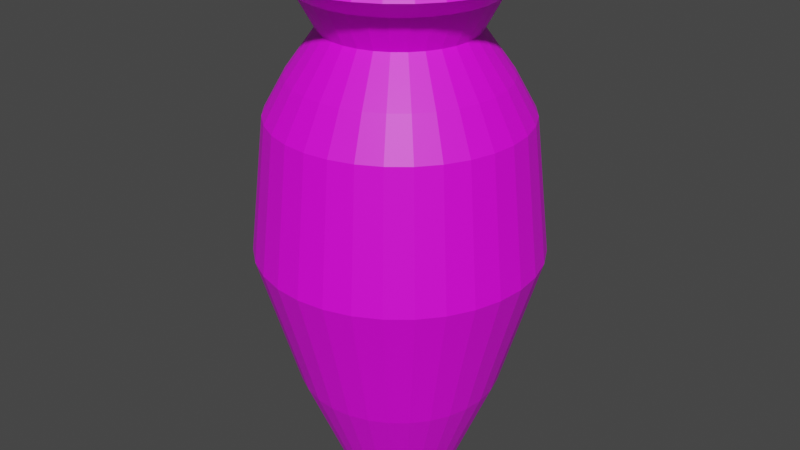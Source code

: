 # Source: Vase.blend  (saved by Blender 2.91.10; exported with 4.5.12 LTS)
import bpy
from mathutils import Matrix  # noqa: F401  (used for matrix-valued properties, if any)

bpy.ops.wm.read_factory_settings(use_empty=True)
scene = bpy.context.scene
scene.name = 'Scene'

# ---- collections
col_collection = bpy.data.collections.new('Collection'); scene.collection.children.link(col_collection)

# ---- images (referenced by path relative to the original .blend; pixels are not part of the script)
import os
ASSET_DIR = os.environ.get("B2B_ASSET_DIR", "")  # directory of the original .blend (textures are referenced by path, not embedded)
HERE = os.path.dirname(os.path.abspath(__file__))  # packed textures are extracted next to this script under _unpacked/

def load_image(name, relpath, width, height, colorspace="sRGB"):
    """Load a texture the original file referenced (path relative to the .blend, or extracted next to this script)."""
    p = next((c for c in (os.path.join(HERE, relpath), os.path.join(ASSET_DIR, relpath)) if relpath and os.path.exists(c)), "")
    if p:
        img = bpy.data.images.load(p, check_existing=True)
        img.name = name
    else:  # same state as the original file: an image datablock whose file is absent (Cycles renders it pink)
        img = bpy.data.images.new(name, width, height)
        img.source = "FILE"
        img.filepath = "//" + (relpath or name)
    img.colorspace_settings.name = colorspace
    return img
img_vase = load_image('Vase', 'Vase.png', 1024, 1024, 'sRGB')

# ---- materials (node trees are filled in below, after node groups)
mat_material_001 = bpy.data.materials.new('Material.001')
mat_material_001.use_transparent_shadow = False

# ---- material node trees
mat_material_001.use_nodes = True; mat_material_001.node_tree.nodes.clear()
_N = mat_material_001.node_tree.nodes; _L = mat_material_001.node_tree.links
n0 = _N.new('ShaderNodeBsdfPrincipled'); n0.name = 'Principled BSDF'; n0.location = (10, 300)
n0.distribution = 'GGX'
n0.subsurface_method = 'BURLEY'
n0.inputs[3].default_value = 1.45
n0.inputs[27].default_value = (0.0, 0.0, 0.0, 1.0)
n0.inputs[28].default_value = 1.0
n1 = _N.new('ShaderNodeOutputMaterial'); n1.name = 'Material Output'; n1.location = (300, 300)
n2 = _N.new('ShaderNodeTexImage'); n2.name = 'Image Texture'; n2.location = (-351, 246)
n2.image = img_vase
_L.new(n0.outputs[0], n1.inputs[0])
_L.new(n2.outputs[0], n0.inputs[0])
n1.is_active_output = True

# ---- world
world_world = bpy.data.worlds.new('World'); scene.world = world_world
world_world.use_nodes = True; world_world.node_tree.nodes.clear()
_N = world_world.node_tree.nodes; _L = world_world.node_tree.links
n0 = _N.new('ShaderNodeOutputWorld'); n0.name = 'World Output'; n0.location = (300, 300)
n1 = _N.new('ShaderNodeBackground'); n1.name = 'Background'; n1.location = (10, 300)
n1.inputs[0].default_value = (0.05088, 0.05088, 0.05088, 1.0)
_L.new(n1.outputs[0], n0.inputs[0])
n0.is_active_output = True
world_world.color = (0.05088, 0.05088, 0.05088)
world_world.use_sun_shadow = False
world_world.sun_shadow_jitter_overblur = 0.0

# ---- meshes
me_vase = bpy.data.meshes.new('Vase')
me_vase.from_pydata([(-1.988e-08, 1.167, -0.07389), (-1.128e-07, 1.988, 1.926), (0.2278, 1.145, -0.07389), (0.3878, 1.949, 1.926), (0.4468, 1.079, -0.07389), (0.7606, 1.836, 1.926), (0.6486, 0.9707, -0.07389), (1.104, 1.653, 1.926), (0.8255, 0.8255, -0.07389), (1.405, 1.405, 1.926), (0.9707, 0.6486, -0.07389), (1.653, 1.104, 1.926), (1.079, 0.4468, -0.07389), (1.836, 0.7606, 1.926), (1.145, 0.2278, -0.07389), (1.949, 0.3878, 1.926), (1.167, 4.043e-08, -0.07389), (1.988, -1.312e-07, 1.926), (1.145, -0.2278, -0.07389), (1.949, -0.3878, 1.926), (1.079, -0.4468, -0.07389), (1.836, -0.7606, 1.926), (0.9707, -0.6486, -0.07389), (1.653, -1.104, 1.926), (0.8255, -0.8255, -0.07389), (1.405, -1.405, 1.926), (0.6486, -0.9707, -0.07389), (1.104, -1.653, 1.926), (0.4468, -1.079, -0.07389), (0.7606, -1.836, 1.926), (0.2278, -1.145, -0.07389), (0.3878, -1.949, 1.926), (-4.003e-07, -1.167, -0.07389), (-7.605e-07, -1.988, 1.926), (-0.2278, -1.145, -0.07389), (-0.3878, -1.949, 1.926), (-0.4468, -1.079, -0.07389), (-0.7606, -1.836, 1.926), (-0.6486, -0.9707, -0.07389), (-1.104, -1.653, 1.926), (-0.8255, -0.8255, -0.07389), (-1.405, -1.405, 1.926), (-0.9707, -0.6486, -0.07389), (-1.653, -1.104, 1.926), (-1.079, -0.4468, -0.07389), (-1.836, -0.7606, 1.926), (-1.145, -0.2278, -0.07389), (-1.949, -0.3878, 1.926), (-1.167, 1.08e-06, -0.07389), (-1.988, 1.638e-06, 1.926), (-1.145, 0.2278, -0.07389), (-1.949, 0.3878, 1.926), (-1.079, 0.4468, -0.07389), (-1.836, 0.7606, 1.926), (-0.9707, 0.6486, -0.07389), (-1.653, 1.104, 1.926), (-0.8255, 0.8255, -0.07389), (-1.405, 1.405, 1.926), (-0.6486, 0.9707, -0.07389), (-1.104, 1.653, 1.926), (-0.4467, 1.079, -0.07389), (-0.7606, 1.836, 1.926), (-0.2278, 1.145, -0.07389), (-0.3878, 1.949, 1.926), (-1.616e-07, 2.764, 4.657), (0.5393, 2.711, 4.657), (1.058, 2.554, 4.657), (1.536, 2.298, 4.657), (1.955, 1.955, 4.657), (2.298, 1.536, 4.657), (2.554, 1.058, 4.657), (2.711, 0.5393, 4.657), (2.764, -2.916e-07, 4.657), (2.711, -0.5393, 4.657), (2.554, -1.058, 4.657), (2.298, -1.536, 4.657), (1.955, -1.955, 4.657), (1.536, -2.298, 4.657), (1.058, -2.554, 4.657), (0.5393, -2.711, 4.657), (-1.062e-06, -2.764, 4.657), (-0.5393, -2.711, 4.657), (-1.058, -2.554, 4.657), (-1.536, -2.298, 4.657), (-1.955, -1.955, 4.657), (-2.298, -1.536, 4.657), (-2.554, -1.058, 4.657), (-2.711, -0.5393, 4.657), (-2.764, 2.169e-06, 4.657), (-2.711, 0.5393, 4.657), (-2.554, 1.058, 4.657), (-2.298, 1.536, 4.657), (-1.955, 1.955, 4.657), (-1.536, 2.298, 4.657), (-1.058, 2.554, 4.657), (-0.5393, 2.711, 4.657), (-1.443e-07, 2.464, 7.322), (0.4807, 2.417, 7.322), (0.943, 2.277, 7.322), (1.369, 2.049, 7.322), (1.742, 1.742, 7.322), (2.049, 1.369, 7.322), (2.277, 0.943, 7.322), (2.417, 0.4807, 7.322), (2.464, -2.292e-07, 7.322), (2.417, -0.4807, 7.322), (2.277, -0.943, 7.322), (2.049, -1.369, 7.322), (1.742, -1.742, 7.322), (1.369, -2.049, 7.322), (0.943, -2.277, 7.322), (0.4807, -2.417, 7.322), (-9.472e-07, -2.464, 7.322), (-0.4807, -2.417, 7.322), (-0.943, -2.277, 7.322), (-1.369, -2.049, 7.322), (-1.742, -1.742, 7.322), (-2.049, -1.369, 7.322), (-2.277, -0.943, 7.322), (-2.417, -0.4807, 7.322), (-2.464, 1.964e-06, 7.322), (-2.417, 0.4807, 7.322), (-2.277, 0.943, 7.322), (-2.049, 1.369, 7.322), (-1.742, 1.742, 7.322), (-1.369, 2.049, 7.322), (-0.943, 2.277, 7.322), (-0.4807, 2.417, 7.322), (-8.739e-08, 2.051, 8.067), (0.4001, 2.012, 8.067), (0.7849, 1.895, 8.067), (1.139, 1.705, 8.067), (1.45, 1.45, 8.067), (1.705, 1.139, 8.067), (1.895, 0.7849, 8.067), (2.012, 0.4001, 8.067), (2.051, -1.19e-07, 8.067), (2.012, -0.4001, 8.067), (1.895, -0.7849, 8.067), (1.705, -1.139, 8.067), (1.45, -1.45, 8.067), (1.139, -1.705, 8.067), (0.7849, -1.895, 8.067), (0.4001, -2.012, 8.067), (-7.557e-07, -2.051, 8.067), (-0.4001, -2.012, 8.067), (-0.7849, -1.895, 8.067), (-1.139, -1.705, 8.067), (-1.45, -1.45, 8.067), (-1.705, -1.139, 8.067), (-1.895, -0.7849, 8.067), (-2.012, -0.4001, 8.067), (-2.051, 1.707e-06, 8.067), (-2.012, 0.4001, 8.067), (-1.895, 0.7849, 8.067), (-1.705, 1.139, 8.067), (-1.45, 1.45, 8.067), (-1.139, 1.705, 8.067), (-0.7849, 1.895, 8.067), (-0.4001, 2.012, 8.067), (-3.47e-08, 1.456, 8.889), (0.2841, 1.428, 8.889), (0.5573, 1.346, 8.889), (0.8091, 1.211, 8.889), (1.03, 1.03, 8.889), (1.211, 0.8091, 8.889), (1.346, 0.5573, 8.889), (1.428, 0.2841, 8.889), (1.456, 4.897e-09, 8.889), (1.428, -0.2841, 8.889), (1.346, -0.5573, 8.889), (1.211, -0.8091, 8.889), (1.03, -1.03, 8.889), (0.8091, -1.211, 8.889), (0.5573, -1.346, 8.889), (0.2841, -1.428, 8.889), (-5.092e-07, -1.456, 8.889), (-0.2841, -1.428, 8.889), (-0.5573, -1.346, 8.889), (-0.8091, -1.211, 8.889), (-1.03, -1.03, 8.889), (-1.211, -0.8091, 8.889), (-1.346, -0.5573, 8.889), (-1.428, -0.2841, 8.889), (-1.456, 1.301e-06, 8.889), (-1.428, 0.2841, 8.889), (-1.346, 0.5573, 8.889), (-1.211, 0.8091, 8.889), (-1.03, 1.03, 8.889), (-0.8091, 1.211, 8.889), (-0.5573, 1.346, 8.889), (-0.2841, 1.428, 8.889), (-3.008e-08, 1.815, 9.561), (0.3541, 1.78, 9.561), (0.6946, 1.677, 9.561), (1.008, 1.509, 9.561), (1.283, 1.283, 9.561), (1.509, 1.008, 9.561), (1.677, 0.6946, 9.561), (1.78, 0.3541, 9.561), (1.815, -8.458e-08, 9.561), (1.78, -0.3541, 9.561), (1.677, -0.6946, 9.561), (1.509, -1.008, 9.561), (1.283, -1.283, 9.561), (1.008, -1.509, 9.561), (0.6946, -1.677, 9.561), (0.3541, -1.78, 9.561), (-6.215e-07, -1.815, 9.561), (-0.3541, -1.78, 9.561), (-0.6946, -1.677, 9.561), (-1.008, -1.509, 9.561), (-1.283, -1.283, 9.561), (-1.509, -1.008, 9.561), (-1.677, -0.6946, 9.561), (-1.78, -0.3541, 9.561), (-1.815, 1.531e-06, 9.561), (-1.78, 0.3541, 9.561), (-1.677, 0.6946, 9.561), (-1.509, 1.008, 9.561), (-1.283, 1.283, 9.561), (-1.008, 1.509, 9.561), (-0.6946, 1.677, 9.561), (-0.3541, 1.78, 9.561), (-1.38e-07, 2.469, 9.966), (0.4818, 2.422, 9.966), (0.945, 2.281, 9.966), (1.372, 2.053, 9.966), (1.746, 1.746, 9.966), (2.053, 1.372, 9.966), (2.281, 0.945, 9.966), (2.422, 0.4818, 9.966), (2.469, -2.037e-07, 9.966), (2.422, -0.4818, 9.966), (2.281, -0.945, 9.966), (2.053, -1.372, 9.966), (1.746, -1.746, 9.966), (1.372, -2.053, 9.966), (0.945, -2.281, 9.966), (0.4818, -2.422, 9.966), (-9.426e-07, -2.469, 9.966), (-0.4818, -2.422, 9.966), (-0.945, -2.281, 9.966), (-1.372, -2.053, 9.966), (-1.746, -1.746, 9.966), (-2.053, -1.372, 9.966), (-2.281, -0.945, 9.966), (-2.422, -0.4818, 9.966), (-2.469, 1.994e-06, 9.966), (-2.422, 0.4818, 9.966), (-2.281, 0.945, 9.966), (-2.053, 1.372, 9.966), (-1.746, 1.746, 9.966), (-1.372, 2.053, 9.966), (-0.945, 2.281, 9.966), (-0.4818, 2.422, 9.966)], [], [(0, 1, 3, 2), (2, 3, 5, 4), (4, 5, 7, 6), (6, 7, 9, 8), (8, 9, 11, 10), (10, 11, 13, 12), (12, 13, 15, 14), (14, 15, 17, 16), (16, 17, 19, 18), (18, 19, 21, 20), (20, 21, 23, 22), (22, 23, 25, 24), (24, 25, 27, 26), (26, 27, 29, 28), (28, 29, 31, 30), (30, 31, 33, 32), (32, 33, 35, 34), (34, 35, 37, 36), (36, 37, 39, 38), (38, 39, 41, 40), (40, 41, 43, 42), (42, 43, 45, 44), (44, 45, 47, 46), (46, 47, 49, 48), (48, 49, 51, 50), (50, 51, 53, 52), (52, 53, 55, 54), (54, 55, 57, 56), (56, 57, 59, 58), (58, 59, 61, 60), (21, 19, 73, 74), (60, 61, 63, 62), (62, 63, 1, 0), (0, 2, 4, 6, 8, 10, 12, 14, 16, 18, 20, 22, 24, 26, 28, 30, 32, 34, 36, 38, 40, 42, 44, 46, 48, 50, 52, 54, 56, 58, 60, 62), (78, 77, 109, 110), (39, 37, 82, 83), (57, 55, 91, 92), (13, 11, 69, 70), (31, 29, 78, 79), (49, 47, 87, 88), (5, 3, 65, 66), (23, 21, 74, 75), (41, 39, 83, 84), (59, 57, 92, 93), (15, 13, 70, 71), (33, 31, 79, 80), (51, 49, 88, 89), (7, 5, 66, 67), (25, 23, 75, 76), (43, 41, 84, 85), (61, 59, 93, 94), (17, 15, 71, 72), (35, 33, 80, 81), (53, 51, 89, 90), (9, 7, 67, 68), (27, 25, 76, 77), (45, 43, 85, 86), (63, 61, 94, 95), (19, 17, 72, 73), (37, 35, 81, 82), (55, 53, 90, 91), (11, 9, 68, 69), (29, 27, 77, 78), (47, 45, 86, 87), (3, 1, 64, 65), (1, 63, 95, 64), (113, 112, 144, 145), (65, 64, 96, 97), (92, 91, 123, 124), (79, 78, 110, 111), (66, 65, 97, 98), (93, 92, 124, 125), (80, 79, 111, 112), (67, 66, 98, 99), (94, 93, 125, 126), (81, 80, 112, 113), (68, 67, 99, 100), (95, 94, 126, 127), (82, 81, 113, 114), (69, 68, 100, 101), (64, 95, 127, 96), (83, 82, 114, 115), (70, 69, 101, 102), (84, 83, 115, 116), (71, 70, 102, 103), (85, 84, 116, 117), (72, 71, 103, 104), (86, 85, 117, 118), (73, 72, 104, 105), (87, 86, 118, 119), (74, 73, 105, 106), (88, 87, 119, 120), (75, 74, 106, 107), (89, 88, 120, 121), (76, 75, 107, 108), (90, 89, 121, 122), (77, 76, 108, 109), (91, 90, 122, 123), (148, 147, 179, 180), (100, 99, 131, 132), (127, 126, 158, 159), (114, 113, 145, 146), (101, 100, 132, 133), (96, 127, 159, 128), (115, 114, 146, 147), (102, 101, 133, 134), (116, 115, 147, 148), (103, 102, 134, 135), (117, 116, 148, 149), (104, 103, 135, 136), (118, 117, 149, 150), (105, 104, 136, 137), (119, 118, 150, 151), (106, 105, 137, 138), (120, 119, 151, 152), (107, 106, 138, 139), (121, 120, 152, 153), (108, 107, 139, 140), (122, 121, 153, 154), (109, 108, 140, 141), (123, 122, 154, 155), (110, 109, 141, 142), (97, 96, 128, 129), (124, 123, 155, 156), (111, 110, 142, 143), (98, 97, 129, 130), (125, 124, 156, 157), (112, 111, 143, 144), (99, 98, 130, 131), (126, 125, 157, 158), (183, 182, 214, 215), (135, 134, 166, 167), (149, 148, 180, 181), (136, 135, 167, 168), (150, 149, 181, 182), (137, 136, 168, 169), (151, 150, 182, 183), (138, 137, 169, 170), (152, 151, 183, 184), (139, 138, 170, 171), (153, 152, 184, 185), (140, 139, 171, 172), (154, 153, 185, 186), (141, 140, 172, 173), (155, 154, 186, 187), (142, 141, 173, 174), (129, 128, 160, 161), (156, 155, 187, 188), (143, 142, 174, 175), (130, 129, 161, 162), (157, 156, 188, 189), (144, 143, 175, 176), (131, 130, 162, 163), (158, 157, 189, 190), (145, 144, 176, 177), (132, 131, 163, 164), (159, 158, 190, 191), (146, 145, 177, 178), (133, 132, 164, 165), (128, 159, 191, 160), (147, 146, 178, 179), (134, 133, 165, 166), (218, 217, 249, 250), (170, 169, 201, 202), (184, 183, 215, 216), (171, 170, 202, 203), (185, 184, 216, 217), (172, 171, 203, 204), (186, 185, 217, 218), (173, 172, 204, 205), (187, 186, 218, 219), (174, 173, 205, 206), (161, 160, 192, 193), (188, 187, 219, 220), (175, 174, 206, 207), (162, 161, 193, 194), (189, 188, 220, 221), (176, 175, 207, 208), (163, 162, 194, 195), (190, 189, 221, 222), (177, 176, 208, 209), (164, 163, 195, 196), (191, 190, 222, 223), (178, 177, 209, 210), (165, 164, 196, 197), (160, 191, 223, 192), (179, 178, 210, 211), (166, 165, 197, 198), (180, 179, 211, 212), (167, 166, 198, 199), (181, 180, 212, 213), (168, 167, 199, 200), (182, 181, 213, 214), (169, 168, 200, 201), (205, 204, 236, 237), (219, 218, 250, 251), (206, 205, 237, 238), (193, 192, 224, 225), (220, 219, 251, 252), (207, 206, 238, 239), (194, 193, 225, 226), (221, 220, 252, 253), (208, 207, 239, 240), (195, 194, 226, 227), (222, 221, 253, 254), (209, 208, 240, 241), (196, 195, 227, 228), (223, 222, 254, 255), (210, 209, 241, 242), (197, 196, 228, 229), (192, 223, 255, 224), (211, 210, 242, 243), (198, 197, 229, 230), (212, 211, 243, 244), (199, 198, 230, 231), (213, 212, 244, 245), (200, 199, 231, 232), (214, 213, 245, 246), (201, 200, 232, 233), (215, 214, 246, 247), (202, 201, 233, 234), (216, 215, 247, 248), (203, 202, 234, 235), (217, 216, 248, 249), (204, 203, 235, 236)])
_uv = me_vase.uv_layers.new(name='UVMap')
_uv.uv.foreach_set('vector', [0.4988, 0.5014, 0.4957, 0.5048, 0.4948, 0.5039, 0.4986, 0.5011, 0.4986, 0.5011, 0.4948, 0.5039, 0.4942, 0.5028, 0.4984, 0.5008, 0.4984, 0.5008, 0.4942, 0.5028, 0.4937, 0.5016, 0.4983, 0.5005, 0.4983, 0.5005, 0.4937, 0.5016, 0.4935, 0.5004, 0.4982, 0.5002, 0.4982, 0.5002, 0.4935, 0.5004, 0.4936, 0.4991, 0.4982, 0.4998, 0.4982, 0.4998, 0.4936, 0.4991, 0.4939, 0.4979, 0.4983, 0.4995, 0.4983, 0.4995, 0.4939, 0.4979, 0.4944, 0.4967, 0.4984, 0.4991, 0.4984, 0.4991, 0.4944, 0.4967, 0.4952, 0.4957, 0.4986, 0.4988, 0.4986, 0.4988, 0.4952, 0.4957, 0.4961, 0.4948, 0.4989, 0.4986, 0.4989, 0.4986, 0.4961, 0.4948, 0.4972, 0.4942, 0.4992, 0.4984, 0.4992, 0.4984, 0.4972, 0.4942, 0.4984, 0.4937, 0.4995, 0.4983, 0.4995, 0.4983, 0.4984, 0.4937, 0.4996, 0.4935, 0.4998, 0.4982, 0.4998, 0.4982, 0.4996, 0.4935, 0.5009, 0.4936, 0.5002, 0.4982, 0.5002, 0.4982, 0.5009, 0.4936, 0.5021, 0.4939, 0.5005, 0.4983, 0.5005, 0.4983, 0.5021, 0.4939, 0.5033, 0.4944, 0.5009, 0.4984, 0.5009, 0.4984, 0.5033, 0.4944, 0.5043, 0.4952, 0.5011, 0.4986, 0.5011, 0.4986, 0.5043, 0.4952, 0.5052, 0.4961, 0.5014, 0.4989, 0.5014, 0.4989, 0.5052, 0.4961, 0.5058, 0.4972, 0.5016, 0.4992, 0.5016, 0.4992, 0.5058, 0.4972, 0.5063, 0.4984, 0.5017, 0.4995, 0.5017, 0.4995, 0.5063, 0.4984, 0.5065, 0.4996, 0.5018, 0.4998, 0.5018, 0.4998, 0.5065, 0.4996, 0.5064, 0.5009, 0.5018, 0.5002, 0.5018, 0.5002, 0.5064, 0.5009, 0.5061, 0.5021, 0.5017, 0.5005, 0.5017, 0.5005, 0.5061, 0.5021, 0.5056, 0.5033, 0.5016, 0.5009, 0.5016, 0.5009, 0.5056, 0.5033, 0.5048, 0.5043, 0.5014, 0.5012, 0.5014, 0.5012, 0.5048, 0.5043, 0.5039, 0.5052, 0.5011, 0.5014, 0.5011, 0.5014, 0.5039, 0.5052, 0.5028, 0.5058, 0.5008, 0.5016, 0.5008, 0.5016, 0.5028, 0.5058, 0.5016, 0.5063, 0.5005, 0.5017, 0.5005, 0.5017, 0.5016, 0.5063, 0.5004, 0.5065, 0.5002, 0.5018, 0.5002, 0.5018, 0.5004, 0.5065, 0.4991, 0.5064, 0.4998, 0.5018, 0.4998, 0.5018, 0.4991, 0.5064, 0.4979, 0.5061, 0.4995, 0.5017, 0.4972, 0.4942, 0.4961, 0.4948, 0.4871, 0.4838, 0.4905, 0.4816, 0.4995, 0.5017, 0.4979, 0.5061, 0.4967, 0.5056, 0.4991, 0.5016, 0.4991, 0.5016, 0.4967, 0.5056, 0.4957, 0.5048, 0.4988, 0.5014, 0.4988, 0.5014, 0.4986, 0.5011, 0.4984, 0.5008, 0.4983, 0.5005, 0.4982, 0.5002, 0.4982, 0.4998, 0.4983, 0.4995, 0.4984, 0.4991, 0.4986, 0.4988, 0.4989, 0.4986, 0.4992, 0.4984, 0.4995, 0.4983, 0.4998, 0.4982, 0.5002, 0.4982, 0.5005, 0.4983, 0.5009, 0.4984, 0.5011, 0.4986, 0.5014, 0.4989, 0.5016, 0.4992, 0.5017, 0.4995, 0.5018, 0.4998, 0.5018, 0.5002, 0.5017, 0.5005, 0.5016, 0.5009, 0.5014, 0.5012, 0.5011, 0.5014, 0.5008, 0.5016, 0.5005, 0.5017, 0.5002, 0.5018, 0.4998, 0.5018, 0.4995, 0.5017, 0.4991, 0.5016, 0.5063, 0.4803, 0.5023, 0.4795, 0.5066, 0.4298, 0.5202, 0.4324, 0.5063, 0.4984, 0.5058, 0.4972, 0.5184, 0.4905, 0.5199, 0.4943, 0.5004, 0.5065, 0.5016, 0.5063, 0.5057, 0.5199, 0.5017, 0.5206, 0.4939, 0.4979, 0.4936, 0.4991, 0.4795, 0.4977, 0.4803, 0.4937, 0.5033, 0.4944, 0.5021, 0.4939, 0.5063, 0.4803, 0.51, 0.4819, 0.5048, 0.5043, 0.5056, 0.5033, 0.5181, 0.51, 0.5158, 0.5133, 0.4942, 0.5028, 0.4948, 0.5039, 0.4838, 0.5129, 0.4816, 0.5095, 0.4984, 0.4937, 0.4972, 0.4942, 0.4905, 0.4816, 0.4943, 0.4801, 0.5065, 0.4996, 0.5063, 0.4984, 0.5199, 0.4943, 0.5206, 0.4983, 0.4991, 0.5064, 0.5004, 0.5065, 0.5017, 0.5206, 0.4977, 0.5205, 0.4944, 0.4967, 0.4939, 0.4979, 0.4803, 0.4937, 0.4819, 0.49, 0.5043, 0.4952, 0.5033, 0.4944, 0.51, 0.4819, 0.5133, 0.4842, 0.5039, 0.5052, 0.5048, 0.5043, 0.5158, 0.5133, 0.5129, 0.5162, 0.4937, 0.5016, 0.4942, 0.5028, 0.4816, 0.5095, 0.4801, 0.5057, 0.4996, 0.4935, 0.4984, 0.4937, 0.4943, 0.4801, 0.4983, 0.4794, 0.5064, 0.5009, 0.5065, 0.4996, 0.5206, 0.4983, 0.5205, 0.5023, 0.4979, 0.5061, 0.4991, 0.5064, 0.4977, 0.5205, 0.4937, 0.5197, 0.4952, 0.4957, 0.4944, 0.4967, 0.4819, 0.49, 0.4842, 0.4867, 0.5052, 0.4961, 0.5043, 0.4952, 0.5133, 0.4842, 0.5162, 0.4871, 0.5028, 0.5058, 0.5039, 0.5052, 0.5129, 0.5162, 0.5095, 0.5184, 0.4935, 0.5004, 0.4937, 0.5016, 0.4801, 0.5057, 0.4794, 0.5017, 0.5009, 0.4936, 0.4996, 0.4935, 0.4983, 0.4794, 0.5023, 0.4795, 0.5061, 0.5021, 0.5064, 0.5009, 0.5205, 0.5023, 0.5197, 0.5063, 0.4967, 0.5056, 0.4979, 0.5061, 0.4937, 0.5197, 0.49, 0.5181, 0.4961, 0.4948, 0.4952, 0.4957, 0.4842, 0.4867, 0.4871, 0.4838, 0.5058, 0.4972, 0.5052, 0.4961, 0.5162, 0.4871, 0.5184, 0.4905, 0.5016, 0.5063, 0.5028, 0.5058, 0.5095, 0.5184, 0.5057, 0.5199, 0.4936, 0.4991, 0.4935, 0.5004, 0.4794, 0.5017, 0.4795, 0.4977, 0.5021, 0.4939, 0.5009, 0.4936, 0.5023, 0.4795, 0.5063, 0.4803, 0.5056, 0.5033, 0.5061, 0.5021, 0.5197, 0.5063, 0.5181, 0.51, 0.4948, 0.5039, 0.4957, 0.5048, 0.4867, 0.5158, 0.4838, 0.5129, 0.4957, 0.5048, 0.4967, 0.5056, 0.49, 0.5181, 0.4867, 0.5158, 0.5543, 0.455, 0.5445, 0.4453, 0.5668, 0.4179, 0.5816, 0.4325, 0.4838, 0.5129, 0.4867, 0.5158, 0.4555, 0.5547, 0.4457, 0.545, 0.5017, 0.5206, 0.5057, 0.5199, 0.5208, 0.5674, 0.5072, 0.5702, 0.51, 0.4819, 0.5063, 0.4803, 0.5202, 0.4324, 0.533, 0.4376, 0.4816, 0.5095, 0.4838, 0.5129, 0.4457, 0.545, 0.4379, 0.5335, 0.4977, 0.5205, 0.5017, 0.5206, 0.5072, 0.5702, 0.4934, 0.5702, 0.5133, 0.4842, 0.51, 0.4819, 0.533, 0.4376, 0.5445, 0.4453, 0.4801, 0.5057, 0.4816, 0.5095, 0.4379, 0.5335, 0.4326, 0.5208, 0.4937, 0.5197, 0.4977, 0.5205, 0.4934, 0.5702, 0.4798, 0.5676, 0.5162, 0.4871, 0.5133, 0.4842, 0.5445, 0.4453, 0.5543, 0.455, 0.4794, 0.5017, 0.4801, 0.5057, 0.4326, 0.5208, 0.4298, 0.5072, 0.49, 0.5181, 0.4937, 0.5197, 0.4798, 0.5676, 0.467, 0.5624, 0.5184, 0.4905, 0.5162, 0.4871, 0.5543, 0.455, 0.5621, 0.4665, 0.4795, 0.4977, 0.4794, 0.5017, 0.4298, 0.5072, 0.4298, 0.4934, 0.4867, 0.5158, 0.49, 0.5181, 0.467, 0.5624, 0.4555, 0.5547, 0.5199, 0.4943, 0.5184, 0.4905, 0.5621, 0.4665, 0.5674, 0.4792, 0.4803, 0.4937, 0.4795, 0.4977, 0.4298, 0.4934, 0.4324, 0.4798, 0.5206, 0.4983, 0.5199, 0.4943, 0.5674, 0.4792, 0.5702, 0.4928, 0.4819, 0.49, 0.4803, 0.4937, 0.4324, 0.4798, 0.4376, 0.467, 0.5205, 0.5023, 0.5206, 0.4983, 0.5702, 0.4928, 0.5702, 0.5066, 0.4842, 0.4867, 0.4819, 0.49, 0.4376, 0.467, 0.4453, 0.4555, 0.5197, 0.5063, 0.5205, 0.5023, 0.5702, 0.5066, 0.5676, 0.5202, 0.4871, 0.4838, 0.4842, 0.4867, 0.4453, 0.4555, 0.455, 0.4457, 0.5181, 0.51, 0.5197, 0.5063, 0.5676, 0.5202, 0.5624, 0.533, 0.4905, 0.4816, 0.4871, 0.4838, 0.455, 0.4457, 0.4665, 0.4379, 0.5158, 0.5133, 0.5181, 0.51, 0.5624, 0.533, 0.5547, 0.5445, 0.4943, 0.4801, 0.4905, 0.4816, 0.4665, 0.4379, 0.4792, 0.4326, 0.5129, 0.5162, 0.5158, 0.5133, 0.5547, 0.5445, 0.545, 0.5543, 0.4983, 0.4794, 0.4943, 0.4801, 0.4792, 0.4326, 0.4928, 0.4298, 0.5095, 0.5184, 0.5129, 0.5162, 0.545, 0.5543, 0.5335, 0.5621, 0.5023, 0.4795, 0.4983, 0.4794, 0.4928, 0.4298, 0.5066, 0.4298, 0.5057, 0.5199, 0.5095, 0.5184, 0.5335, 0.5621, 0.5208, 0.5674, 0.6053, 0.4892, 0.6012, 0.4689, 0.7099, 0.4366, 0.7182, 0.4788, 0.4298, 0.5072, 0.4326, 0.5208, 0.3988, 0.5311, 0.3947, 0.5108, 0.467, 0.5624, 0.4798, 0.5676, 0.4697, 0.6014, 0.4505, 0.5935, 0.5621, 0.4665, 0.5543, 0.455, 0.5816, 0.4325, 0.5931, 0.4497, 0.4298, 0.4934, 0.4298, 0.5072, 0.3947, 0.5108, 0.3946, 0.49, 0.4555, 0.5547, 0.467, 0.5624, 0.4505, 0.5935, 0.4332, 0.5821, 0.5674, 0.4792, 0.5621, 0.4665, 0.5931, 0.4497, 0.6012, 0.4689, 0.4324, 0.4798, 0.4298, 0.4934, 0.3946, 0.49, 0.3986, 0.4697, 0.5702, 0.4928, 0.5674, 0.4792, 0.6012, 0.4689, 0.6053, 0.4892, 0.4376, 0.467, 0.4324, 0.4798, 0.3986, 0.4697, 0.4065, 0.4505, 0.5702, 0.5066, 0.5702, 0.4928, 0.6053, 0.4892, 0.6054, 0.51, 0.4453, 0.4555, 0.4376, 0.467, 0.4065, 0.4505, 0.4179, 0.4332, 0.5676, 0.5202, 0.5702, 0.5066, 0.6054, 0.51, 0.6014, 0.5303, 0.455, 0.4457, 0.4453, 0.4555, 0.4179, 0.4332, 0.4325, 0.4184, 0.5624, 0.533, 0.5676, 0.5202, 0.6014, 0.5303, 0.5935, 0.5495, 0.4665, 0.4379, 0.455, 0.4457, 0.4325, 0.4184, 0.4497, 0.4069, 0.5547, 0.5445, 0.5624, 0.533, 0.5935, 0.5495, 0.5821, 0.5668, 0.4792, 0.4326, 0.4665, 0.4379, 0.4497, 0.4069, 0.4689, 0.3988, 0.545, 0.5543, 0.5547, 0.5445, 0.5821, 0.5668, 0.5675, 0.5816, 0.4928, 0.4298, 0.4792, 0.4326, 0.4689, 0.3988, 0.4892, 0.3947, 0.5335, 0.5621, 0.545, 0.5543, 0.5675, 0.5816, 0.5503, 0.5932, 0.5066, 0.4298, 0.4928, 0.4298, 0.4892, 0.3947, 0.51, 0.3946, 0.5208, 0.5674, 0.5335, 0.5621, 0.5503, 0.5932, 0.5311, 0.6012, 0.5202, 0.4324, 0.5066, 0.4298, 0.51, 0.3946, 0.5303, 0.3986, 0.4457, 0.545, 0.4555, 0.5547, 0.4332, 0.5821, 0.4184, 0.5675, 0.5072, 0.5702, 0.5208, 0.5674, 0.5311, 0.6012, 0.5108, 0.6053, 0.533, 0.4376, 0.5202, 0.4324, 0.5303, 0.3986, 0.5495, 0.4065, 0.4379, 0.5335, 0.4457, 0.545, 0.4184, 0.5675, 0.4068, 0.5503, 0.4934, 0.5702, 0.5072, 0.5702, 0.5108, 0.6053, 0.49, 0.6054, 0.5445, 0.4453, 0.533, 0.4376, 0.5495, 0.4065, 0.5668, 0.4179, 0.4326, 0.5208, 0.4379, 0.5335, 0.4068, 0.5503, 0.3988, 0.5311, 0.4798, 0.5676, 0.4934, 0.5702, 0.49, 0.6054, 0.4697, 0.6014, 0.6932, 0.6036, 0.7097, 0.5639, 0.835, 0.6017, 0.8087, 0.6651, 0.4065, 0.4505, 0.3986, 0.4697, 0.2903, 0.4361, 0.3068, 0.3964, 0.6054, 0.51, 0.6053, 0.4892, 0.7182, 0.4788, 0.7182, 0.5218, 0.4179, 0.4332, 0.4065, 0.4505, 0.3068, 0.3964, 0.3307, 0.3607, 0.6014, 0.5303, 0.6054, 0.51, 0.7182, 0.5218, 0.7097, 0.5639, 0.4325, 0.4184, 0.4179, 0.4332, 0.3307, 0.3607, 0.3611, 0.3303, 0.5935, 0.5495, 0.6014, 0.5303, 0.7097, 0.5639, 0.6932, 0.6036, 0.4497, 0.4069, 0.4325, 0.4184, 0.3611, 0.3303, 0.3969, 0.3065, 0.5821, 0.5668, 0.5935, 0.5495, 0.6932, 0.6036, 0.6693, 0.6393, 0.4689, 0.3988, 0.4497, 0.4069, 0.3969, 0.3065, 0.4366, 0.2901, 0.5675, 0.5816, 0.5821, 0.5668, 0.6693, 0.6393, 0.6389, 0.6697, 0.4892, 0.3947, 0.4689, 0.3988, 0.4366, 0.2901, 0.4788, 0.2818, 0.5503, 0.5932, 0.5675, 0.5816, 0.6389, 0.6697, 0.6031, 0.6935, 0.51, 0.3946, 0.4892, 0.3947, 0.4788, 0.2818, 0.5218, 0.2818, 0.5311, 0.6012, 0.5503, 0.5932, 0.6031, 0.6935, 0.5634, 0.7099, 0.5303, 0.3986, 0.51, 0.3946, 0.5218, 0.2818, 0.5639, 0.2903, 0.4184, 0.5675, 0.4332, 0.5821, 0.3607, 0.6693, 0.3303, 0.6389, 0.5108, 0.6053, 0.5311, 0.6012, 0.5634, 0.7099, 0.5212, 0.7182, 0.5495, 0.4065, 0.5303, 0.3986, 0.5639, 0.2903, 0.6036, 0.3068, 0.4068, 0.5503, 0.4184, 0.5675, 0.3303, 0.6389, 0.3065, 0.6031, 0.49, 0.6054, 0.5108, 0.6053, 0.5212, 0.7182, 0.4782, 0.7182, 0.5668, 0.4179, 0.5495, 0.4065, 0.6036, 0.3068, 0.6393, 0.3307, 0.3988, 0.5311, 0.4068, 0.5503, 0.3065, 0.6031, 0.2901, 0.5634, 0.4697, 0.6014, 0.49, 0.6054, 0.4782, 0.7182, 0.4361, 0.7097, 0.5816, 0.4325, 0.5668, 0.4179, 0.6393, 0.3307, 0.6697, 0.3611, 0.3947, 0.5108, 0.3988, 0.5311, 0.2901, 0.5634, 0.2818, 0.5212, 0.4505, 0.5935, 0.4697, 0.6014, 0.4361, 0.7097, 0.3964, 0.6932, 0.5931, 0.4497, 0.5816, 0.4325, 0.6697, 0.3611, 0.6935, 0.3969, 0.3946, 0.49, 0.3947, 0.5108, 0.2818, 0.5212, 0.2818, 0.4782, 0.4332, 0.5821, 0.4505, 0.5935, 0.3964, 0.6932, 0.3607, 0.6693, 0.6012, 0.4689, 0.5931, 0.4497, 0.6935, 0.3969, 0.7099, 0.4366, 0.3986, 0.4697, 0.3946, 0.49, 0.2818, 0.4782, 0.2903, 0.4361, 0.6649, 0.8088, 0.722, 0.7707, 0.8187, 0.8883, 0.7368, 0.943, 0.3969, 0.3065, 0.3611, 0.3303, 0.278, 0.2293, 0.3351, 0.1912, 0.6693, 0.6393, 0.6932, 0.6036, 0.8087, 0.6651, 0.7706, 0.7222, 0.4366, 0.2901, 0.3969, 0.3065, 0.3351, 0.1912, 0.3985, 0.165, 0.6389, 0.6697, 0.6693, 0.6393, 0.7706, 0.7222, 0.722, 0.7707, 0.4788, 0.2818, 0.4366, 0.2901, 0.3985, 0.165, 0.4658, 0.1516, 0.6031, 0.6935, 0.6389, 0.6697, 0.722, 0.7707, 0.6649, 0.8088, 0.5218, 0.2818, 0.4788, 0.2818, 0.4658, 0.1516, 0.5344, 0.1516, 0.5634, 0.7099, 0.6031, 0.6935, 0.6649, 0.8088, 0.6015, 0.835, 0.5639, 0.2903, 0.5218, 0.2818, 0.5344, 0.1516, 0.6017, 0.165, 0.3303, 0.6389, 0.3607, 0.6693, 0.2778, 0.7706, 0.2293, 0.722, 0.5212, 0.7182, 0.5634, 0.7099, 0.6015, 0.835, 0.5342, 0.8484, 0.6036, 0.3068, 0.5639, 0.2903, 0.6017, 0.165, 0.6651, 0.1913, 0.3065, 0.6031, 0.3303, 0.6389, 0.2293, 0.722, 0.1912, 0.6649, 0.4782, 0.7182, 0.5212, 0.7182, 0.5342, 0.8484, 0.4656, 0.8484, 0.6393, 0.3307, 0.6036, 0.3068, 0.6651, 0.1913, 0.7222, 0.2294, 0.2901, 0.5634, 0.3065, 0.6031, 0.1912, 0.6649, 0.165, 0.6015, 0.4361, 0.7097, 0.4782, 0.7182, 0.4656, 0.8484, 0.3983, 0.835, 0.6697, 0.3611, 0.6393, 0.3307, 0.7222, 0.2294, 0.7707, 0.278, 0.2818, 0.5212, 0.2901, 0.5634, 0.165, 0.6015, 0.1516, 0.5342, 0.3964, 0.6932, 0.4361, 0.7097, 0.3983, 0.835, 0.3349, 0.8087, 0.6935, 0.3969, 0.6697, 0.3611, 0.7707, 0.278, 0.8088, 0.3351, 0.2818, 0.4782, 0.2818, 0.5212, 0.1516, 0.5342, 0.1516, 0.4656, 0.3607, 0.6693, 0.3964, 0.6932, 0.3349, 0.8087, 0.2778, 0.7706, 0.7099, 0.4366, 0.6935, 0.3969, 0.8088, 0.3351, 0.835, 0.3985, 0.2903, 0.4361, 0.2818, 0.4782, 0.1516, 0.4656, 0.165, 0.3983, 0.7182, 0.4788, 0.7099, 0.4366, 0.835, 0.3985, 0.8484, 0.4658, 0.3068, 0.3964, 0.2903, 0.4361, 0.165, 0.3983, 0.1913, 0.3349, 0.7182, 0.5218, 0.7182, 0.4788, 0.8484, 0.4658, 0.8484, 0.5344, 0.3307, 0.3607, 0.3068, 0.3964, 0.1913, 0.3349, 0.2294, 0.2778, 0.7097, 0.5639, 0.7182, 0.5218, 0.8484, 0.5344, 0.835, 0.6017, 0.3611, 0.3303, 0.3307, 0.3607, 0.2294, 0.2778, 0.278, 0.2293, 0.5344, 0.1516, 0.4658, 0.1516, 0.4508, 0.0001003, 0.5492, 9.998e-05, 0.6015, 0.835, 0.6649, 0.8088, 0.7368, 0.943, 0.6458, 0.9807, 0.6017, 0.165, 0.5344, 0.1516, 0.5492, 9.998e-05, 0.6458, 0.01931, 0.2293, 0.722, 0.2778, 0.7706, 0.1813, 0.8883, 0.1117, 0.8187, 0.5342, 0.8484, 0.6015, 0.835, 0.6458, 0.9807, 0.5492, 0.9999, 0.6651, 0.1913, 0.6017, 0.165, 0.6458, 0.01931, 0.7368, 0.05699, 0.1912, 0.6649, 0.2293, 0.722, 0.1117, 0.8187, 0.05699, 0.7368, 0.4656, 0.8484, 0.5342, 0.8484, 0.5492, 0.9999, 0.4508, 0.9999, 0.7222, 0.2294, 0.6651, 0.1913, 0.7368, 0.05699, 0.8187, 0.1117, 0.165, 0.6015, 0.1912, 0.6649, 0.05699, 0.7368, 0.01931, 0.6458, 0.3983, 0.835, 0.4656, 0.8484, 0.4508, 0.9999, 0.3542, 0.9807, 0.7707, 0.278, 0.7222, 0.2294, 0.8187, 0.1117, 0.8883, 0.1813, 0.1516, 0.5342, 0.165, 0.6015, 0.01931, 0.6458, 0.0001001, 0.5492, 0.3349, 0.8087, 0.3983, 0.835, 0.3542, 0.9807, 0.2632, 0.943, 0.8088, 0.3351, 0.7707, 0.278, 0.8883, 0.1813, 0.943, 0.2632, 0.1516, 0.4656, 0.1516, 0.5342, 0.0001001, 0.5492, 9.998e-05, 0.4508, 0.2778, 0.7706, 0.3349, 0.8087, 0.2632, 0.943, 0.1813, 0.8883, 0.835, 0.3985, 0.8088, 0.3351, 0.943, 0.2632, 0.9807, 0.3542, 0.165, 0.3983, 0.1516, 0.4656, 9.998e-05, 0.4508, 0.01931, 0.3542, 0.8484, 0.4658, 0.835, 0.3985, 0.9807, 0.3542, 0.9999, 0.4508, 0.1913, 0.3349, 0.165, 0.3983, 0.01931, 0.3542, 0.05699, 0.2632, 0.8484, 0.5344, 0.8484, 0.4658, 0.9999, 0.4508, 0.9999, 0.5492, 0.2294, 0.2778, 0.1913, 0.3349, 0.05699, 0.2632, 0.1117, 0.1813, 0.835, 0.6017, 0.8484, 0.5344, 0.9999, 0.5492, 0.9807, 0.6458, 0.278, 0.2293, 0.2294, 0.2778, 0.1117, 0.1813, 0.1813, 0.1117, 0.8087, 0.6651, 0.835, 0.6017, 0.9807, 0.6458, 0.943, 0.7368, 0.3351, 0.1912, 0.278, 0.2293, 0.1813, 0.1117, 0.2632, 0.057, 0.7706, 0.7222, 0.8087, 0.6651, 0.943, 0.7368, 0.8883, 0.8187, 0.3985, 0.165, 0.3351, 0.1912, 0.2632, 0.057, 0.3542, 0.01931, 0.722, 0.7707, 0.7706, 0.7222, 0.8883, 0.8187, 0.8187, 0.8883, 0.4658, 0.1516, 0.3985, 0.165, 0.3542, 0.01931, 0.4508, 0.0001003])
me_vase.materials.append(mat_material_001)
me_vase.use_remesh_fix_poles = True
me_vase.use_remesh_preserve_attributes = False
me_vase.use_mirror_vertex_groups = False
me_vase.update()

# ---- objects
ob_vase = bpy.data.objects.new('Vase', me_vase)

# ---- transforms, parenting, visibility, modifiers, constraints
ob_vase.location = (0.0, 0.0, 0.0)
ob_vase.lineart.crease_threshold = 0.0
_m = ob_vase.modifiers.new('Solidify', 'SOLIDIFY')
_m.thickness = 0.2

# ---- collection membership
col_collection.objects.link(ob_vase)

# ---- scene / render settings (as saved in the file)
scene.frame_start = 1; scene.frame_end = 250; scene.frame_set(1)
scene.render.engine = 'BLENDER_EEVEE_NEXT'
scene.cycles.use_denoising = False
scene.cycles.samples = 128
scene.cycles.sampling_pattern = 'TABULATED_SOBOL'
scene.cycles.use_adaptive_sampling = False
scene.cycles.use_light_tree = False
scene.view_settings.view_transform = 'Filmic'
bpy.context.view_layer.update()

# ---- added for rendering (the .blend has no active camera and no usable light): camera, sun
cam_auto = bpy.data.cameras.new('AutoCamera')
cam_auto.lens = 50.0
cam_auto.sensor_width = 36.0
cam_auto.clip_end = 1000.0
ob_auto_camera = bpy.data.objects.new('AutoCamera', cam_auto)
scene.collection.objects.link(ob_auto_camera)
ob_auto_camera.location = (11.8985, -14.2782, 14.55)
ob_auto_camera.rotation_euler = (1.09748, -7.21219e-08, 0.694738)
scene.camera = ob_auto_camera
light_auto_sun = bpy.data.lights.new('AutoSun', 'SUN')
light_auto_sun.energy = 3.0
light_auto_sun.angle = 0.0523599
ob_auto_sun = bpy.data.objects.new('AutoSun', light_auto_sun)
scene.collection.objects.link(ob_auto_sun)
ob_auto_sun.rotation_euler = (0.872665, 0.174533, 0.523599)
bpy.context.view_layer.update()
